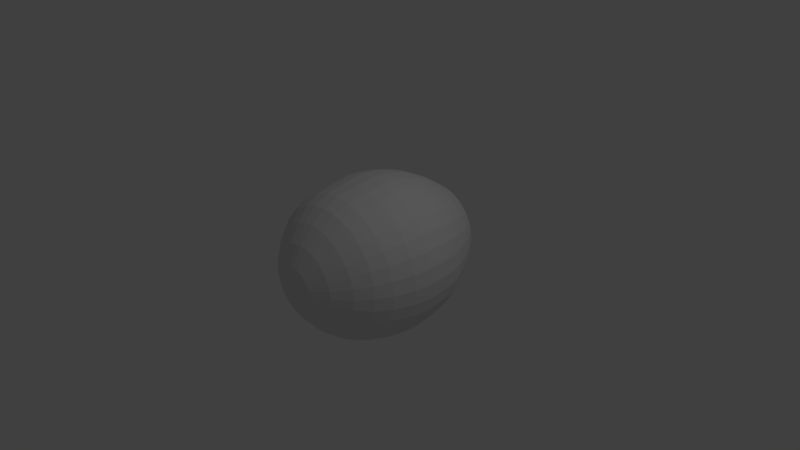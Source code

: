 # Source: ovo.blend  (saved by Blender 2.67.0; exported with 4.5.12 LTS)
import bpy
from mathutils import Matrix  # noqa: F401  (used for matrix-valued properties, if any)

bpy.ops.wm.read_factory_settings(use_empty=True)
scene = bpy.context.scene
scene.name = 'Scene'

# ---- collections
col_collection_1 = bpy.data.collections.new('Collection 1'); scene.collection.children.link(col_collection_1)

# ---- world
world_world = bpy.data.worlds.new('World'); scene.world = world_world
world_world.color = (0.05088, 0.05088, 0.05088)
world_world.use_sun_shadow = False
world_world.sun_shadow_jitter_overblur = 0.0
world_world.cycles.sampling_method = 'MANUAL'
world_world.cycles.sample_map_resolution = 256

# ---- cameras
cam_camera = bpy.data.cameras.new('Camera')
cam_camera.clip_end = 100.0
cam_camera.lens = 35.0
cam_camera.sensor_width = 32.0
cam_camera.sensor_height = 18.0
cam_camera.ortho_scale = 7.314
cam_camera.dof.focus_distance = 0.0
cam_camera.dof.aperture_fstop = 128.0

# ---- lights
light_lamp = bpy.data.lights.new('Lamp', 'POINT')
light_lamp.transmission_factor = 0.0
light_lamp.cutoff_distance = 30.0
light_lamp.energy = 100.0
light_lamp.shadow_buffer_clip_start = 1.001
light_lamp.shadow_soft_size = 0.1
light_lamp.shadow_maximum_resolution = 0.006
light_lamp.use_absolute_resolution = True
light_lamp.cycles.use_multiple_importance_sampling = False

# ---- meshes
me_circle = bpy.data.meshes.new('Circle')
me_circle.from_pydata([(0.0, 1.0, 0.0), (-0.1951, 0.9808, 0.0), (-0.3827, 0.9239, 0.0), (-0.5556, 0.8315, 0.0), (-0.7071, 0.7071, 0.0), (-0.8315, 0.5556, 0.0), (-0.9239, 0.3827, 0.0), (-0.9808, 0.1951, 0.0), (-1.0, 7.55e-08, 0.0), (-0.9808, -0.1951, 0.0), (-0.9239, -0.3827, 0.0), (-0.8315, -0.5556, 0.0), (-0.7071, -0.7071, 0.0), (-0.5556, -0.8315, 0.0), (-0.3827, -0.9239, 0.0), (-0.1951, -0.9808, 0.0), (3.258e-07, -1.0, 0.0), (0.1951, -0.9808, 0.0), (0.3827, -0.9239, 0.0), (0.5556, -0.8315, 0.0), (0.7071, -0.7071, 0.0), (0.8315, -0.5556, 0.0), (0.9239, -0.3827, 0.0), (0.9808, -0.1951, 0.0), (1.0, 9.656e-07, 0.0), (0.9808, 0.1951, 0.0), (0.9239, 0.3827, 0.0), (0.8315, 0.5556, 0.0), (0.7071, 0.7071, 0.0), (0.5556, 0.8315, 0.0), (0.3827, 0.9239, 0.0), (0.1951, 0.9808, 0.0), (-0.00264, 0.9778, -0.2191), (-0.1934, 0.959, -0.2191), (-0.3768, 0.9033, -0.2191), (-0.5459, 0.813, -0.2191), (-0.694, 0.6914, -0.2191), (-0.8156, 0.5432, -0.2191), (-0.906, 0.3742, -0.2191), (-0.9616, 0.1908, -0.2191), (-0.9804, -5.883e-08, -0.2191), (-0.9616, -0.1908, -0.2191), (-0.906, -0.3742, -0.2191), (-0.8156, -0.5432, -0.2191), (-0.694, -0.6914, -0.2191), (-0.5459, -0.813, -0.2191), (-0.3768, -0.9033, -0.2191), (-0.1934, -0.959, -0.2191), (-0.00264, -0.9778, -0.2191), (0.1881, -0.959, -0.2191), (0.3715, -0.9033, -0.2191), (0.5406, -0.813, -0.2191), (0.6887, -0.6914, -0.2191), (0.8103, -0.5432, -0.2191), (0.9007, -0.3742, -0.2191), (0.9563, -0.1908, -0.2191), (0.9751, 8.115e-07, -0.2191), (0.9563, 0.1908, -0.2191), (0.9007, 0.3742, -0.2191), (0.8103, 0.5432, -0.2191), (0.6887, 0.6914, -0.2191), (0.5406, 0.813, -0.2191), (0.3715, 0.9033, -0.2191), (0.1881, 0.959, -0.2191), (0.00264, 0.9504, -0.3855), (-0.1828, 0.9321, -0.3855), (-0.3611, 0.8781, -0.3855), (-0.5254, 0.7902, -0.3855), (-0.6694, 0.672, -0.3855), (-0.7876, 0.528, -0.3855), (-0.8754, 0.3637, -0.3855), (-0.9295, 0.1854, -0.3855), (-0.9478, -1.589e-07, -0.3855), (-0.9295, -0.1854, -0.3855), (-0.8754, -0.3637, -0.3855), (-0.7876, -0.528, -0.3855), (-0.6694, -0.672, -0.3855), (-0.5254, -0.7902, -0.3855), (-0.3611, -0.8781, -0.3855), (-0.1828, -0.9321, -0.3855), (0.002641, -0.9504, -0.3855), (0.1881, -0.9321, -0.3855), (0.3663, -0.8781, -0.3855), (0.5307, -0.7902, -0.3855), (0.6747, -0.672, -0.3855), (0.7929, -0.528, -0.3855), (0.8807, -0.3637, -0.3855), (0.9348, -0.1854, -0.3855), (0.953, 6.871e-07, -0.3855), (0.9348, 0.1854, -0.3855), (0.8807, 0.3637, -0.3855), (0.7929, 0.528, -0.3855), (0.6747, 0.672, -0.3855), (0.5307, 0.7902, -0.3855), (0.3663, 0.8781, -0.3855), (0.1881, 0.9321, -0.3855), (0.00264, 0.9069, -0.5254), (-0.1743, 0.8895, -0.5254), (-0.3444, 0.8379, -0.5254), (-0.5012, 0.754, -0.5254), (-0.6386, 0.6413, -0.5254), (-0.7514, 0.5038, -0.5254), (-0.8352, 0.347, -0.5254), (-0.8868, 0.1769, -0.5254), (-0.9042, -2.41e-07, -0.5254), (-0.8868, -0.1769, -0.5254), (-0.8352, -0.3471, -0.5254), (-0.7514, -0.5038, -0.5254), (-0.6386, -0.6413, -0.5254), (-0.5012, -0.754, -0.5254), (-0.3444, -0.8379, -0.5254), (-0.1743, -0.8895, -0.5254), (0.002641, -0.9069, -0.5254), (0.1796, -0.8895, -0.5254), (0.3497, -0.8379, -0.5254), (0.5065, -0.754, -0.5254), (0.6439, -0.6413, -0.5254), (0.7567, -0.5038, -0.5254), (0.8405, -0.347, -0.5254), (0.8921, -0.1769, -0.5254), (0.9095, 5.662e-07, -0.5254), (0.8921, 0.1769, -0.5254), (0.8405, 0.3471, -0.5254), (0.7567, 0.5038, -0.5254), (0.6439, 0.6413, -0.5254), (0.5065, 0.754, -0.5254), (0.3497, 0.8379, -0.5254), (0.1796, 0.8895, -0.5254), (-0.00264, 0.8603, -0.6416), (-0.1705, 0.8438, -0.6416), (-0.3319, 0.7948, -0.6416), (-0.4806, 0.7153, -0.6416), (-0.611, 0.6083, -0.6416), (-0.718, 0.478, -0.6416), (-0.7975, 0.3292, -0.6416), (-0.8464, 0.1678, -0.6416), (-0.8629, -3.045e-07, -0.6416), (-0.8464, -0.1678, -0.6416), (-0.7975, -0.3292, -0.6416), (-0.718, -0.478, -0.6416), (-0.611, -0.6083, -0.6416), (-0.4806, -0.7153, -0.6416), (-0.3319, -0.7948, -0.6416), (-0.1705, -0.8438, -0.6416), (-0.00264, -0.8603, -0.6416), (0.1652, -0.8438, -0.6416), (0.3266, -0.7948, -0.6416), (0.4753, -0.7153, -0.6416), (0.6057, -0.6083, -0.6416), (0.7127, -0.478, -0.6416), (0.7922, -0.3292, -0.6416), (0.8411, -0.1678, -0.6416), (0.8577, 4.612e-07, -0.6416), (0.8411, 0.1678, -0.6416), (0.7922, 0.3292, -0.6416), (0.7127, 0.478, -0.6416), (0.6057, 0.6083, -0.6416), (0.4753, 0.7153, -0.6416), (0.3266, 0.7948, -0.6416), (0.1652, 0.8438, -0.6416), (-0.00264, 0.7981, -0.763), (-0.1583, 0.7827, -0.763), (-0.308, 0.7373, -0.763), (-0.446, 0.6636, -0.763), (-0.567, 0.5643, -0.763), (-0.6662, 0.4434, -0.763), (-0.7399, 0.3054, -0.763), (-0.7854, 0.1557, -0.763), (-0.8007, -3.675e-07, -0.763), (-0.7854, -0.1557, -0.763), (-0.7399, -0.3054, -0.763), (-0.6662, -0.4434, -0.763), (-0.567, -0.5643, -0.763), (-0.446, -0.6636, -0.763), (-0.308, -0.7373, -0.763), (-0.1583, -0.7827, -0.763), (-0.00264, -0.7981, -0.763), (0.1531, -0.7827, -0.763), (0.3028, -0.7373, -0.763), (0.4407, -0.6636, -0.763), (0.5617, -0.5643, -0.763), (0.6609, -0.4434, -0.763), (0.7347, -0.3054, -0.763), (0.7801, -0.1557, -0.763), (0.7954, 3.428e-07, -0.763), (0.7801, 0.1557, -0.763), (0.7347, 0.3054, -0.763), (0.6609, 0.4434, -0.763), (0.5617, 0.5643, -0.763), (0.4407, 0.6636, -0.763), (0.3028, 0.7373, -0.763), (0.1531, 0.7827, -0.763), (-2.912e-08, 0.7399, -0.8713), (-0.1444, 0.7257, -0.8713), (-0.2832, 0.6836, -0.8713), (-0.4111, 0.6152, -0.8713), (-0.5232, 0.5232, -0.8713), (-0.6152, 0.4111, -0.8713), (-0.6836, 0.2832, -0.8713), (-0.7257, 0.1444, -0.8713), (-0.7399, -4.233e-07, -0.8713), (-0.7257, -0.1444, -0.8713), (-0.6836, -0.2832, -0.8713), (-0.6152, -0.4111, -0.8713), (-0.5232, -0.5232, -0.8713), (-0.4111, -0.6152, -0.8713), (-0.2832, -0.6836, -0.8713), (-0.1444, -0.7257, -0.8713), (2.12e-07, -0.7399, -0.8713), (0.1444, -0.7257, -0.8713), (0.2832, -0.6836, -0.8713), (0.4111, -0.6152, -0.8713), (0.5232, -0.5232, -0.8713), (0.6152, -0.4111, -0.8713), (0.6836, -0.2832, -0.8713), (0.7257, -0.1444, -0.8713), (0.7399, 2.353e-07, -0.8713), (0.7257, 0.1444, -0.8713), (0.6836, 0.2832, -0.8713), (0.6152, 0.4111, -0.8713), (0.5232, 0.5232, -0.8713), (0.4111, 0.6152, -0.8713), (0.2832, 0.6836, -0.8713), (0.1444, 0.7257, -0.8713), (-0.005281, 0.6551, -0.9954), (-0.1331, 0.6426, -0.9954), (-0.256, 0.6053, -0.9954), (-0.3693, 0.5447, -0.9954), (-0.4685, 0.4633, -0.9954), (-0.55, 0.364, -0.9954), (-0.6106, 0.2507, -0.9954), (-0.6478, 0.1278, -0.9954), (-0.6604, -4.835e-07, -0.9954), (-0.6478, -0.1278, -0.9954), (-0.6106, -0.2507, -0.9954), (-0.55, -0.364, -0.9954), (-0.4685, -0.4633, -0.9954), (-0.3693, -0.5447, -0.9954), (-0.256, -0.6053, -0.9954), (-0.1331, -0.6426, -0.9954), (-0.00528, -0.6551, -0.9954), (0.1225, -0.6426, -0.9954), (0.2454, -0.6053, -0.9954), (0.3587, -0.5447, -0.9954), (0.458, -0.4633, -0.9954), (0.5395, -0.364, -0.9954), (0.6, -0.2507, -0.9954), (0.6373, -0.1278, -0.9954), (0.6499, 9.966e-08, -0.9954), (0.6373, 0.1278, -0.9954), (0.6, 0.2507, -0.9954), (0.5395, 0.364, -0.9954), (0.458, 0.4633, -0.9954), (0.3587, 0.5447, -0.9954), (0.2454, 0.6053, -0.9954), (0.1225, 0.6426, -0.9954), (-0.01056, 0.5676, -1.122), (-0.1213, 0.5567, -1.122), (-0.2278, 0.5244, -1.122), (-0.3259, 0.472, -1.122), (-0.4119, 0.4014, -1.122), (-0.4825, 0.3154, -1.122), (-0.535, 0.2172, -1.122), (-0.5673, 0.1107, -1.122), (-0.5782, -5.409e-07, -1.122), (-0.5673, -0.1107, -1.122), (-0.535, -0.2172, -1.122), (-0.4825, -0.3154, -1.122), (-0.4119, -0.4014, -1.122), (-0.3259, -0.472, -1.122), (-0.2278, -0.5244, -1.122), (-0.1213, -0.5567, -1.122), (-0.01056, -0.5676, -1.122), (0.1002, -0.5567, -1.122), (0.2067, -0.5244, -1.122), (0.3048, -0.472, -1.122), (0.3908, -0.4014, -1.122), (0.4614, -0.3154, -1.122), (0.5139, -0.2172, -1.122), (0.5462, -0.1107, -1.122), (0.5571, -3.566e-08, -1.122), (0.5462, 0.1107, -1.122), (0.5139, 0.2172, -1.122), (0.4614, 0.3154, -1.122), (0.3908, 0.4014, -1.122), (0.3048, 0.472, -1.122), (0.2067, 0.5244, -1.122), (0.1002, 0.5567, -1.122), (-0.01056, 0.4381, -1.228), (-0.09604, 0.4297, -1.228), (-0.1782, 0.4048, -1.228), (-0.254, 0.3643, -1.228), (-0.3204, 0.3098, -1.228), (-0.3749, 0.2434, -1.228), (-0.4153, 0.1677, -1.228), (-0.4403, 0.08547, -1.228), (-0.4487, -5.742e-07, -1.228), (-0.4403, -0.08547, -1.228), (-0.4153, -0.1677, -1.228), (-0.3749, -0.2434, -1.228), (-0.3204, -0.3098, -1.228), (-0.254, -0.3643, -1.228), (-0.1782, -0.4048, -1.228), (-0.09604, -0.4297, -1.228), (-0.01056, -0.4381, -1.228), (0.07491, -0.4297, -1.228), (0.1571, -0.4048, -1.228), (0.2328, -0.3643, -1.228), (0.2992, -0.3098, -1.228), (0.3537, -0.2434, -1.228), (0.3942, -0.1677, -1.228), (0.4191, -0.08547, -1.228), (0.4276, -1.842e-07, -1.228), (0.4191, 0.08547, -1.228), (0.3942, 0.1677, -1.228), (0.3537, 0.2434, -1.228), (0.2992, 0.3098, -1.228), (0.2328, 0.3643, -1.228), (0.1571, 0.4048, -1.228), (0.07491, 0.4297, -1.228), (-0.0132, 0.2975, -1.315), (-0.07123, 0.2917, -1.315), (-0.127, 0.2748, -1.315), (-0.1785, 0.2473, -1.315), (-0.2235, 0.2103, -1.315), (-0.2605, 0.1653, -1.315), (-0.288, 0.1138, -1.315), (-0.305, 0.05803, -1.315), (-0.3107, -5.898e-07, -1.315), (-0.305, -0.05803, -1.315), (-0.288, -0.1138, -1.315), (-0.2605, -0.1653, -1.315), (-0.2235, -0.2103, -1.315), (-0.1785, -0.2473, -1.315), (-0.127, -0.2748, -1.315), (-0.07123, -0.2918, -1.315), (-0.0132, -0.2975, -1.315), (0.04483, -0.2918, -1.315), (0.1006, -0.2748, -1.315), (0.1521, -0.2473, -1.315), (0.1971, -0.2103, -1.315), (0.2341, -0.1653, -1.315), (0.2616, -0.1138, -1.315), (0.2785, -0.05803, -1.315), (0.2843, -3.25e-07, -1.315), (0.2785, 0.05803, -1.315), (0.2616, 0.1138, -1.315), (0.2341, 0.1653, -1.315), (0.1971, 0.2103, -1.315), (0.1521, 0.2473, -1.315), (0.1006, 0.2748, -1.315), (0.04483, 0.2917, -1.315), (-0.0132, 0.118, -1.378), (-0.03622, 0.1157, -1.378), (-0.05836, 0.109, -1.378), (-0.07875, 0.09811, -1.378), (-0.09664, 0.08343, -1.378), (-0.1113, 0.06555, -1.378), (-0.1222, 0.04515, -1.378), (-0.1289, 0.02302, -1.378), (-0.1312, -5.787e-07, -1.378), (-0.1289, -0.02302, -1.378), (-0.1222, -0.04515, -1.378), (-0.1113, -0.06555, -1.378), (-0.09664, -0.08343, -1.378), (-0.07875, -0.09811, -1.378), (-0.05836, -0.109, -1.378), (-0.03622, -0.1157, -1.378), (-0.0132, -0.118, -1.378), (0.009818, -0.1157, -1.378), (0.03195, -0.109, -1.378), (0.05235, -0.09811, -1.378), (0.07023, -0.08343, -1.378), (0.08491, -0.06555, -1.378), (0.09581, -0.04515, -1.378), (0.1025, -0.02302, -1.378), (0.1048, -4.737e-07, -1.378), (0.1025, 0.02302, -1.378), (0.09581, 0.04515, -1.378), (0.08491, 0.06555, -1.378), (0.07023, 0.08343, -1.378), (0.05235, 0.09811, -1.378), (0.03195, 0.109, -1.378), (0.009818, 0.1157, -1.378), (0.005475, 0.9689, 0.2409), (-0.1835, 0.9503, 0.2409), (-0.3653, 0.8951, 0.2409), (-0.5328, 0.8056, 0.2409), (-0.6796, 0.6851, 0.2409), (-0.8001, 0.5383, 0.2409), (-0.8896, 0.3708, 0.2409), (-0.9448, 0.189, 0.2409), (-0.9634, 2.371e-07, 0.2409), (-0.9448, -0.189, 0.2409), (-0.8897, -0.3708, 0.2409), (-0.8001, -0.5383, 0.2409), (-0.6796, -0.6851, 0.2409), (-0.5328, -0.8056, 0.2409), (-0.3653, -0.8951, 0.2409), (-0.1835, -0.9503, 0.2409), (0.005475, -0.9689, 0.2409), (0.1945, -0.9503, 0.2409), (0.3762, -0.8951, 0.2409), (0.5438, -0.8056, 0.2409), (0.6906, -0.6851, 0.2409), (0.8111, -0.5383, 0.2409), (0.9006, -0.3708, 0.2409), (0.9557, -0.189, 0.2409), (0.9744, 1.1e-06, 0.2409), (0.9557, 0.189, 0.2409), (0.9006, 0.3708, 0.2409), (0.8111, 0.5383, 0.2409), (0.6906, 0.6851, 0.2409), (0.5438, 0.8056, 0.2409), (0.3762, 0.8951, 0.2409), (0.1945, 0.9503, 0.2409), (-0.01642, 0.9089, 0.5037), (-0.1937, 0.8914, 0.5037), (-0.3642, 0.8397, 0.5037), (-0.5214, 0.7557, 0.5037), (-0.6591, 0.6427, 0.5037), (-0.7722, 0.505, 0.5037), (-0.8561, 0.3478, 0.5037), (-0.9079, 0.1773, 0.5037), (-0.9253, 4.224e-07, 0.5037), (-0.9079, -0.1773, 0.5037), (-0.8561, -0.3478, 0.5037), (-0.7722, -0.505, 0.5037), (-0.6591, -0.6427, 0.5037), (-0.5214, -0.7557, 0.5037), (-0.3642, -0.8397, 0.5037), (-0.1937, -0.8914, 0.5037), (-0.01642, -0.9089, 0.5037), (0.1609, -0.8914, 0.5037), (0.3314, -0.8397, 0.5037), (0.4885, -0.7557, 0.5037), (0.6263, -0.6427, 0.5037), (0.7393, -0.505, 0.5037), (0.8233, -0.3478, 0.5037), (0.875, -0.1773, 0.5037), (0.8925, 1.231e-06, 0.5037), (0.875, 0.1773, 0.5037), (0.8233, 0.3478, 0.5037), (0.7393, 0.505, 0.5037), (0.6263, 0.6427, 0.5037), (0.4885, 0.7557, 0.5037), (0.3314, 0.8397, 0.5037), (0.1609, 0.8914, 0.5037), (-0.02737, 0.824, 0.6898), (-0.1881, 0.8082, 0.6898), (-0.3427, 0.7613, 0.6898), (-0.4852, 0.6851, 0.6898), (-0.61, 0.5827, 0.6898), (-0.7125, 0.4578, 0.6898), (-0.7887, 0.3153, 0.6898), (-0.8355, 0.1608, 0.6898), (-0.8514, 5.634e-07, 0.6898), (-0.8355, -0.1608, 0.6898), (-0.7887, -0.3153, 0.6898), (-0.7125, -0.4578, 0.6898), (-0.61, -0.5827, 0.6898), (-0.4852, -0.6851, 0.6898), (-0.3427, -0.7613, 0.6898), (-0.1881, -0.8082, 0.6898), (-0.02737, -0.824, 0.6898), (0.1334, -0.8082, 0.6898), (0.288, -0.7613, 0.6898), (0.4304, -0.6851, 0.6898), (0.5553, -0.5827, 0.6898), (0.6578, -0.4578, 0.6898), (0.7339, -0.3153, 0.6898), (0.7808, -0.1608, 0.6898), (0.7966, 1.297e-06, 0.6898), (0.7808, 0.1608, 0.6898), (0.7339, 0.3153, 0.6898), (0.6578, 0.4578, 0.6898), (0.5553, 0.5827, 0.6898), (0.4304, 0.6851, 0.6898), (0.288, 0.7613, 0.6898), (0.1334, 0.8082, 0.6898), (-0.02737, 0.6785, 0.8705), (-0.1597, 0.6654, 0.8705), (-0.287, 0.6268, 0.8705), (-0.4043, 0.5641, 0.8705), (-0.5071, 0.4797, 0.8705), (-0.5915, 0.3769, 0.8705), (-0.6542, 0.2596, 0.8705), (-0.6928, 0.1324, 0.8705), (-0.7058, 7.163e-07, 0.8705), (-0.6928, -0.1324, 0.8705), (-0.6542, -0.2596, 0.8705), (-0.5915, -0.3769, 0.8705), (-0.5071, -0.4797, 0.8705), (-0.4043, -0.5641, 0.8705), (-0.287, -0.6268, 0.8705), (-0.1597, -0.6654, 0.8705), (-0.02737, -0.6785, 0.8705), (0.105, -0.6654, 0.8705), (0.2323, -0.6268, 0.8705), (0.3496, -0.5641, 0.8705), (0.4524, -0.4797, 0.8705), (0.5367, -0.3769, 0.8705), (0.5994, -0.2596, 0.8705), (0.6381, -0.1324, 0.8705), (0.6511, 1.32e-06, 0.8705), (0.6381, 0.1324, 0.8705), (0.5994, 0.2596, 0.8705), (0.5367, 0.3769, 0.8705), (0.4524, 0.4797, 0.8705), (0.3496, 0.5641, 0.8705), (0.2323, 0.6268, 0.8705), (0.105, 0.6654, 0.8705), (-0.02737, 0.4826, 1.04), (-0.1215, 0.4733, 1.04), (-0.2121, 0.4459, 1.04), (-0.2955, 0.4013, 1.04), (-0.3686, 0.3413, 1.04), (-0.4286, 0.2681, 1.04), (-0.4732, 0.1847, 1.04), (-0.5007, 0.09415, 1.04), (-0.51, 8.761e-07, 1.04), (-0.5007, -0.09415, 1.04), (-0.4732, -0.1847, 1.04), (-0.4286, -0.2681, 1.04), (-0.3686, -0.3413, 1.04), (-0.2955, -0.4013, 1.04), (-0.2121, -0.4459, 1.04), (-0.1215, -0.4733, 1.04), (-0.02737, -0.4826, 1.04), (0.06678, -0.4733, 1.04), (0.1573, -0.4459, 1.04), (0.2407, -0.4013, 1.04), (0.3139, -0.3413, 1.04), (0.3739, -0.2681, 1.04), (0.4185, -0.1847, 1.04), (0.446, -0.09415, 1.04), (0.4552, 1.306e-06, 1.04), (0.446, 0.09415, 1.04), (0.4185, 0.1847, 1.04), (0.3739, 0.2681, 1.04), (0.3139, 0.3413, 1.04), (0.2407, 0.4013, 1.04), (0.1573, 0.4459, 1.04), (0.06678, 0.4733, 1.04), (-0.0219, 0.2569, 1.166), (-0.07201, 0.2519, 1.166), (-0.1202, 0.2373, 1.166), (-0.1646, 0.2136, 1.166), (-0.2035, 0.1816, 1.166), (-0.2355, 0.1427, 1.166), (-0.2592, 0.09831, 1.166), (-0.2738, 0.05012, 1.166), (-0.2788, 1.019e-06, 1.166), (-0.2738, -0.05011, 1.166), (-0.2592, -0.0983, 1.166), (-0.2355, -0.1427, 1.166), (-0.2035, -0.1816, 1.166), (-0.1646, -0.2136, 1.166), (-0.1202, -0.2373, 1.166), (-0.07201, -0.2519, 1.166), (-0.0219, -0.2569, 1.166), (0.02822, -0.2519, 1.166), (0.07641, -0.2373, 1.166), (0.1208, -0.2136, 1.166), (0.1597, -0.1816, 1.166), (0.1917, -0.1427, 1.166), (0.2154, -0.0983, 1.166), (0.23, -0.05011, 1.166), (0.235, 1.248e-06, 1.166), (0.23, 0.05012, 1.166), (0.2154, 0.09831, 1.166), (0.1917, 0.1427, 1.166), (0.1597, 0.1816, 1.166), (0.1208, 0.2136, 1.166), (0.07641, 0.2373, 1.166), (0.02822, 0.2519, 1.166)], [], [(22, 23, 55, 54), (17, 18, 50, 49), (12, 13, 45, 44), (7, 8, 40, 39), (2, 3, 35, 34), (28, 29, 61, 60), (23, 24, 56, 55), (18, 19, 51, 50), (13, 14, 46, 45), (8, 9, 41, 40), (3, 4, 36, 35), (29, 30, 62, 61), (24, 25, 57, 56), (19, 20, 52, 51), (14, 15, 47, 46), (9, 10, 42, 41), (4, 5, 37, 36), (30, 31, 63, 62), (25, 26, 58, 57), (20, 21, 53, 52), (15, 16, 48, 47), (10, 11, 43, 42), (5, 6, 38, 37), (0, 1, 33, 32), (31, 0, 32, 63), (26, 27, 59, 58), (21, 22, 54, 53), (16, 17, 49, 48), (11, 12, 44, 43), (6, 7, 39, 38), (1, 2, 34, 33), (27, 28, 60, 59), (58, 59, 91, 90), (53, 54, 86, 85), (48, 49, 81, 80), (43, 44, 76, 75), (38, 39, 71, 70), (33, 34, 66, 65), (59, 60, 92, 91), (54, 55, 87, 86), (49, 50, 82, 81), (44, 45, 77, 76), (39, 40, 72, 71), (34, 35, 67, 66), (60, 61, 93, 92), (55, 56, 88, 87), (50, 51, 83, 82), (45, 46, 78, 77), (40, 41, 73, 72), (35, 36, 68, 67), (61, 62, 94, 93), (56, 57, 89, 88), (51, 52, 84, 83), (46, 47, 79, 78), (41, 42, 74, 73), (36, 37, 69, 68), (62, 63, 95, 94), (57, 58, 90, 89), (52, 53, 85, 84), (47, 48, 80, 79), (42, 43, 75, 74), (37, 38, 70, 69), (32, 33, 65, 64), (63, 32, 64, 95), (93, 94, 126, 125), (88, 89, 121, 120), (83, 84, 116, 115), (78, 79, 111, 110), (73, 74, 106, 105), (68, 69, 101, 100), (94, 95, 127, 126), (89, 90, 122, 121), (84, 85, 117, 116), (79, 80, 112, 111), (74, 75, 107, 106), (69, 70, 102, 101), (64, 65, 97, 96), (95, 64, 96, 127), (90, 91, 123, 122), (85, 86, 118, 117), (80, 81, 113, 112), (75, 76, 108, 107), (70, 71, 103, 102), (65, 66, 98, 97), (91, 92, 124, 123), (86, 87, 119, 118), (81, 82, 114, 113), (76, 77, 109, 108), (71, 72, 104, 103), (66, 67, 99, 98), (92, 93, 125, 124), (87, 88, 120, 119), (82, 83, 115, 114), (77, 78, 110, 109), (72, 73, 105, 104), (67, 68, 100, 99), (123, 124, 156, 155), (118, 119, 151, 150), (113, 114, 146, 145), (108, 109, 141, 140), (103, 104, 136, 135), (98, 99, 131, 130), (124, 125, 157, 156), (119, 120, 152, 151), (114, 115, 147, 146), (109, 110, 142, 141), (104, 105, 137, 136), (99, 100, 132, 131), (125, 126, 158, 157), (120, 121, 153, 152), (115, 116, 148, 147), (110, 111, 143, 142), (105, 106, 138, 137), (100, 101, 133, 132), (126, 127, 159, 158), (121, 122, 154, 153), (116, 117, 149, 148), (111, 112, 144, 143), (106, 107, 139, 138), (101, 102, 134, 133), (96, 97, 129, 128), (127, 96, 128, 159), (122, 123, 155, 154), (117, 118, 150, 149), (112, 113, 145, 144), (107, 108, 140, 139), (102, 103, 135, 134), (97, 98, 130, 129), (158, 159, 191, 190), (153, 154, 186, 185), (148, 149, 181, 180), (143, 144, 176, 175), (138, 139, 171, 170), (133, 134, 166, 165), (128, 129, 161, 160), (159, 128, 160, 191), (154, 155, 187, 186), (149, 150, 182, 181), (144, 145, 177, 176), (139, 140, 172, 171), (134, 135, 167, 166), (129, 130, 162, 161), (155, 156, 188, 187), (150, 151, 183, 182), (145, 146, 178, 177), (140, 141, 173, 172), (135, 136, 168, 167), (130, 131, 163, 162), (156, 157, 189, 188), (151, 152, 184, 183), (146, 147, 179, 178), (141, 142, 174, 173), (136, 137, 169, 168), (131, 132, 164, 163), (157, 158, 190, 189), (152, 153, 185, 184), (147, 148, 180, 179), (142, 143, 175, 174), (137, 138, 170, 169), (132, 133, 165, 164), (162, 163, 195, 194), (188, 189, 221, 220), (183, 184, 216, 215), (178, 179, 211, 210), (173, 174, 206, 205), (168, 169, 201, 200), (163, 164, 196, 195), (189, 190, 222, 221), (184, 185, 217, 216), (179, 180, 212, 211), (174, 175, 207, 206), (169, 170, 202, 201), (164, 165, 197, 196), (190, 191, 223, 222), (185, 186, 218, 217), (180, 181, 213, 212), (175, 176, 208, 207), (170, 171, 203, 202), (165, 166, 198, 197), (160, 161, 193, 192), (191, 160, 192, 223), (186, 187, 219, 218), (181, 182, 214, 213), (176, 177, 209, 208), (171, 172, 204, 203), (166, 167, 199, 198), (161, 162, 194, 193), (187, 188, 220, 219), (182, 183, 215, 214), (177, 178, 210, 209), (172, 173, 205, 204), (167, 168, 200, 199), (197, 198, 230, 229), (192, 193, 225, 224), (223, 192, 224, 255), (218, 219, 251, 250), (213, 214, 246, 245), (208, 209, 241, 240), (203, 204, 236, 235), (198, 199, 231, 230), (193, 194, 226, 225), (219, 220, 252, 251), (214, 215, 247, 246), (209, 210, 242, 241), (204, 205, 237, 236), (199, 200, 232, 231), (194, 195, 227, 226), (220, 221, 253, 252), (215, 216, 248, 247), (210, 211, 243, 242), (205, 206, 238, 237), (200, 201, 233, 232), (195, 196, 228, 227), (221, 222, 254, 253), (216, 217, 249, 248), (211, 212, 244, 243), (206, 207, 239, 238), (201, 202, 234, 233), (196, 197, 229, 228), (222, 223, 255, 254), (217, 218, 250, 249), (212, 213, 245, 244), (207, 208, 240, 239), (202, 203, 235, 234), (232, 233, 265, 264), (227, 228, 260, 259), (253, 254, 286, 285), (248, 249, 281, 280), (243, 244, 276, 275), (238, 239, 271, 270), (233, 234, 266, 265), (228, 229, 261, 260), (254, 255, 287, 286), (249, 250, 282, 281), (244, 245, 277, 276), (239, 240, 272, 271), (234, 235, 267, 266), (229, 230, 262, 261), (224, 225, 257, 256), (255, 224, 256, 287), (250, 251, 283, 282), (245, 246, 278, 277), (240, 241, 273, 272), (235, 236, 268, 267), (230, 231, 263, 262), (225, 226, 258, 257), (251, 252, 284, 283), (246, 247, 279, 278), (241, 242, 274, 273), (236, 237, 269, 268), (231, 232, 264, 263), (226, 227, 259, 258), (252, 253, 285, 284), (247, 248, 280, 279), (242, 243, 275, 274), (237, 238, 270, 269), (267, 268, 300, 299), (262, 263, 295, 294), (257, 258, 290, 289), (283, 284, 316, 315), (278, 279, 311, 310), (273, 274, 306, 305), (268, 269, 301, 300), (263, 264, 296, 295), (258, 259, 291, 290), (284, 285, 317, 316), (279, 280, 312, 311), (274, 275, 307, 306), (269, 270, 302, 301), (264, 265, 297, 296), (259, 260, 292, 291), (285, 286, 318, 317), (280, 281, 313, 312), (275, 276, 308, 307), (270, 271, 303, 302), (265, 266, 298, 297), (260, 261, 293, 292), (286, 287, 319, 318), (281, 282, 314, 313), (276, 277, 309, 308), (271, 272, 304, 303), (266, 267, 299, 298), (261, 262, 294, 293), (256, 257, 289, 288), (287, 256, 288, 319), (282, 283, 315, 314), (277, 278, 310, 309), (272, 273, 305, 304), (302, 303, 335, 334), (297, 298, 330, 329), (292, 293, 325, 324), (318, 319, 351, 350), (313, 314, 346, 345), (308, 309, 341, 340), (303, 304, 336, 335), (298, 299, 331, 330), (293, 294, 326, 325), (288, 289, 321, 320), (319, 288, 320, 351), (314, 315, 347, 346), (309, 310, 342, 341), (304, 305, 337, 336), (299, 300, 332, 331), (294, 295, 327, 326), (289, 290, 322, 321), (315, 316, 348, 347), (310, 311, 343, 342), (305, 306, 338, 337), (300, 301, 333, 332), (295, 296, 328, 327), (290, 291, 323, 322), (316, 317, 349, 348), (311, 312, 344, 343), (306, 307, 339, 338), (301, 302, 334, 333), (296, 297, 329, 328), (291, 292, 324, 323), (317, 318, 350, 349), (312, 313, 345, 344), (307, 308, 340, 339), (333, 334, 366, 365), (328, 329, 361, 360), (323, 324, 356, 355), (349, 350, 382, 381), (344, 345, 377, 376), (339, 340, 372, 371), (334, 335, 367, 366), (329, 330, 362, 361), (324, 325, 357, 356), (350, 351, 383, 382), (345, 346, 378, 377), (340, 341, 373, 372), (335, 336, 368, 367), (330, 331, 363, 362), (325, 326, 358, 357), (320, 321, 353, 352), (351, 320, 352, 383), (346, 347, 379, 378), (341, 342, 374, 373), (336, 337, 369, 368), (331, 332, 364, 363), (326, 327, 359, 358), (321, 322, 354, 353), (347, 348, 380, 379), (342, 343, 375, 374), (337, 338, 370, 369), (332, 333, 365, 364), (327, 328, 360, 359), (322, 323, 355, 354), (348, 349, 381, 380), (343, 344, 376, 375), (338, 339, 371, 370), (19, 18, 402, 403), (14, 13, 397, 398), (9, 8, 392, 393), (4, 3, 387, 388), (30, 29, 413, 414), (25, 24, 408, 409), (20, 19, 403, 404), (15, 14, 398, 399), (10, 9, 393, 394), (5, 4, 388, 389), (31, 30, 414, 415), (26, 25, 409, 410), (21, 20, 404, 405), (16, 15, 399, 400), (11, 10, 394, 395), (6, 5, 389, 390), (1, 0, 384, 385), (0, 31, 415, 384), (27, 26, 410, 411), (22, 21, 405, 406), (17, 16, 400, 401), (12, 11, 395, 396), (7, 6, 390, 391), (2, 1, 385, 386), (28, 27, 411, 412), (23, 22, 406, 407), (18, 17, 401, 402), (13, 12, 396, 397), (8, 7, 391, 392), (3, 2, 386, 387), (29, 28, 412, 413), (24, 23, 407, 408), (404, 403, 435, 436), (399, 398, 430, 431), (394, 393, 425, 426), (389, 388, 420, 421), (415, 414, 446, 447), (410, 409, 441, 442), (405, 404, 436, 437), (400, 399, 431, 432), (395, 394, 426, 427), (390, 389, 421, 422), (385, 384, 416, 417), (384, 415, 447, 416), (411, 410, 442, 443), (406, 405, 437, 438), (401, 400, 432, 433), (396, 395, 427, 428), (391, 390, 422, 423), (386, 385, 417, 418), (412, 411, 443, 444), (407, 406, 438, 439), (402, 401, 433, 434), (397, 396, 428, 429), (392, 391, 423, 424), (387, 386, 418, 419), (413, 412, 444, 445), (408, 407, 439, 440), (403, 402, 434, 435), (398, 397, 429, 430), (393, 392, 424, 425), (388, 387, 419, 420), (414, 413, 445, 446), (409, 408, 440, 441), (439, 438, 470, 471), (434, 433, 465, 466), (429, 428, 460, 461), (424, 423, 455, 456), (419, 418, 450, 451), (445, 444, 476, 477), (440, 439, 471, 472), (435, 434, 466, 467), (430, 429, 461, 462), (425, 424, 456, 457), (420, 419, 451, 452), (446, 445, 477, 478), (441, 440, 472, 473), (436, 435, 467, 468), (431, 430, 462, 463), (426, 425, 457, 458), (421, 420, 452, 453), (447, 446, 478, 479), (442, 441, 473, 474), (437, 436, 468, 469), (432, 431, 463, 464), (427, 426, 458, 459), (422, 421, 453, 454), (417, 416, 448, 449), (416, 447, 479, 448), (443, 442, 474, 475), (438, 437, 469, 470), (433, 432, 464, 465), (428, 427, 459, 460), (423, 422, 454, 455), (418, 417, 449, 450), (444, 443, 475, 476), (474, 473, 505, 506), (469, 468, 500, 501), (464, 463, 495, 496), (459, 458, 490, 491), (454, 453, 485, 486), (449, 448, 480, 481), (448, 479, 511, 480), (475, 474, 506, 507), (470, 469, 501, 502), (465, 464, 496, 497), (460, 459, 491, 492), (455, 454, 486, 487), (450, 449, 481, 482), (476, 475, 507, 508), (471, 470, 502, 503), (466, 465, 497, 498), (461, 460, 492, 493), (456, 455, 487, 488), (451, 450, 482, 483), (477, 476, 508, 509), (472, 471, 503, 504), (467, 466, 498, 499), (462, 461, 493, 494), (457, 456, 488, 489), (452, 451, 483, 484), (478, 477, 509, 510), (473, 472, 504, 505), (468, 467, 499, 500), (463, 462, 494, 495), (458, 457, 489, 490), (453, 452, 484, 485), (479, 478, 510, 511), (509, 508, 540, 541), (504, 503, 535, 536), (499, 498, 530, 531), (494, 493, 525, 526), (489, 488, 520, 521), (484, 483, 515, 516), (510, 509, 541, 542), (505, 504, 536, 537), (500, 499, 531, 532), (495, 494, 526, 527), (490, 489, 521, 522), (485, 484, 516, 517), (511, 510, 542, 543), (506, 505, 537, 538), (501, 500, 532, 533), (496, 495, 527, 528), (491, 490, 522, 523), (486, 485, 517, 518), (481, 480, 512, 513), (480, 511, 543, 512), (507, 506, 538, 539), (502, 501, 533, 534), (497, 496, 528, 529), (492, 491, 523, 524), (487, 486, 518, 519), (482, 481, 513, 514), (508, 507, 539, 540), (503, 502, 534, 535), (498, 497, 529, 530), (493, 492, 524, 525), (488, 487, 519, 520), (483, 482, 514, 515), (512, 543, 575, 544), (539, 538, 570, 571), (534, 533, 565, 566), (529, 528, 560, 561), (524, 523, 555, 556), (519, 518, 550, 551), (514, 513, 545, 546), (540, 539, 571, 572), (535, 534, 566, 567), (530, 529, 561, 562), (525, 524, 556, 557), (520, 519, 551, 552), (515, 514, 546, 547), (541, 540, 572, 573), (536, 535, 567, 568), (531, 530, 562, 563), (526, 525, 557, 558), (521, 520, 552, 553), (516, 515, 547, 548), (542, 541, 573, 574), (537, 536, 568, 569), (532, 531, 563, 564), (527, 526, 558, 559), (522, 521, 553, 554), (517, 516, 548, 549), (543, 542, 574, 575), (538, 537, 569, 570), (533, 532, 564, 565), (528, 527, 559, 560), (523, 522, 554, 555), (518, 517, 549, 550), (513, 512, 544, 545), (353, 354, 355, 356, 357, 358, 359, 360, 361, 362, 363, 364, 365, 366, 367, 368, 369, 370, 371, 372, 373, 374, 375, 376, 377, 378, 379, 380, 381, 382, 383, 352), (546, 545, 544, 575, 574, 573, 572, 571, 570, 569, 568, 567, 566, 565, 564, 563, 562, 561, 560, 559, 558, 557, 556, 555, 554, 553, 552, 551, 550, 549, 548, 547)])
me_circle.use_remesh_preserve_volume = False
me_circle.use_remesh_preserve_attributes = False
me_circle.use_mirror_vertex_groups = False
me_circle.update()

# ---- objects
ob_circle = bpy.data.objects.new('Circle', me_circle)
ob_lamp = bpy.data.objects.new('Lamp', light_lamp)
ob_camera = bpy.data.objects.new('Camera', cam_camera)

# ---- transforms, parenting, visibility, modifiers, constraints
ob_circle.location = (0.0, 0.0, 0.0)
ob_circle.rotation_euler = (1.571, 0.0, 0.0)
ob_circle.scale = (1.072, 1.072, 1.072)
ob_circle.lineart.crease_threshold = 0.0
ob_lamp.location = (4.076, 1.005, 5.904)
ob_lamp.rotation_euler = (0.6503, 0.05522, 1.866)
ob_lamp.lock_rotations_4d = False
ob_lamp.empty_display_type = 'ARROWS'
ob_lamp.color = (0.0, 0.0, 0.0, 0.0)
ob_lamp.lineart.crease_threshold = 0.0
ob_camera.location = (7.481, -6.508, 5.344)
ob_camera.rotation_euler = (1.109, 0.01082, 0.8149)
ob_camera.lock_rotations_4d = False
ob_camera.empty_display_type = 'ARROWS'
ob_camera.color = (0.0, 0.0, 0.0, 0.0)
ob_camera.display_type = 'WIRE'
ob_camera.lineart.crease_threshold = 0.0

# ---- collection membership
col_collection_1.objects.link(ob_circle)
col_collection_1.objects.link(ob_lamp)
col_collection_1.objects.link(ob_camera)

# ---- scene / render settings (as saved in the file)
scene.camera = ob_camera
scene.frame_start = 1; scene.frame_end = 250; scene.frame_set(1)
scene.render.engine = 'BLENDER_EEVEE_NEXT'
scene.render.image_settings.color_mode = 'RGB'
scene.render.image_settings.compression = 90
scene.render.resolution_percentage = 50
scene.render.dither_intensity = 0.0
scene.cycles.use_denoising = False
scene.cycles.samples = 10
scene.cycles.sampling_pattern = 'TABULATED_SOBOL'
scene.cycles.light_sampling_threshold = 0.0
scene.cycles.use_adaptive_sampling = False
scene.cycles.use_light_tree = False
scene.cycles.blur_glossy = 0.0
scene.cycles.volume_bounces = 1
scene.cycles.pixel_filter_type = 'GAUSSIAN'
scene.cycles.sample_clamp_indirect = 0.0
scene.view_settings.view_transform = 'Standard'
bpy.context.view_layer.update()
